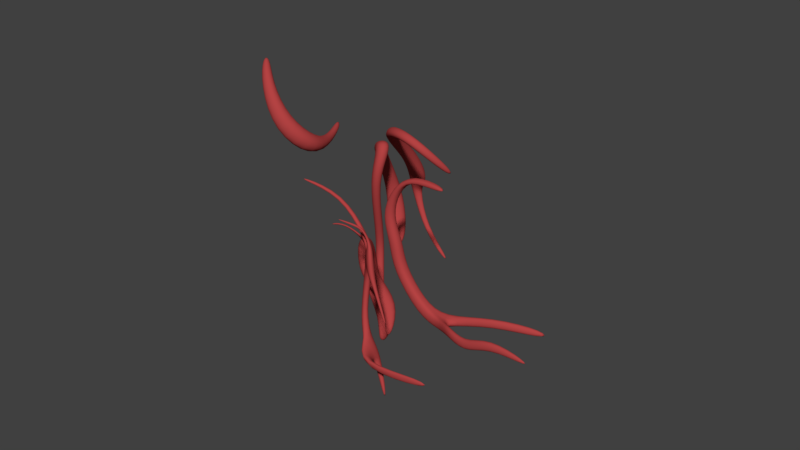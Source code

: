 # Source: EB.blend  (saved by Blender 2.79.0; exported with 4.5.12 LTS)
import bpy
from mathutils import Matrix  # noqa: F401  (used for matrix-valued properties, if any)

bpy.ops.wm.read_factory_settings(use_empty=True)
scene = bpy.context.scene
scene.name = 'Scene'

# ---- collections
col_collection_1 = bpy.data.collections.new('Collection 1'); scene.collection.children.link(col_collection_1)

# ---- materials (node trees are filled in below, after node groups)
mat_material = bpy.data.materials.new('Material')
mat_material.alpha_threshold = 0.0
mat_material.use_transparent_shadow = False
mat_material.diffuse_color = (0.4575, 0.05659, 0.05659, 1.0)
mat_material.roughness = 0.5
mat_material.line_color = (0.0, 0.0, 0.0, 1.0)

# ---- material node trees

# ---- world
world_world = bpy.data.worlds.new('World'); scene.world = world_world
world_world.color = (0.05088, 0.05088, 0.05088)
world_world.use_sun_shadow = False
world_world.sun_shadow_jitter_overblur = 0.0
world_world.cycles.sampling_method = 'MANUAL'

# ---- meshes
me_cube_006 = bpy.data.meshes.new('Cube.006')
me_cube_006.from_pydata([(-0.6444, -0.7453, 2.289), (0.2649, -0.7453, 2.354), (-0.6444, 0.2324, 2.289), (0.2649, 0.2324, 2.354), (2.511, -0.4125, -0.4521), (2.511, -0.4125, -0.1611), (2.511, -0.1004, -0.4521), (2.511, -0.1004, -0.1611), (0.8604, 0.4419, -0.3691), (1.586, 0.4419, 0.7123), (0.8604, -0.9548, -0.3691), (1.586, -0.9548, 0.7123), (0.588, -1.801, 6.234), (1.187, -1.801, 5.893), (0.588, -1.061, 6.234), (1.187, -1.061, 5.893), (3.423, -1.846, 8.294), (4.096, -1.846, 7.91), (3.423, -1.015, 8.294), (4.096, -1.015, 7.91), (2.553, -1.088, 7.717), (3.189, -1.088, 7.354), (3.189, -1.873, 7.354), (2.553, -1.873, 7.717), (4.581, -2.353, 6.157), (4.581, -1.787, 6.157), (3.866, -1.837, 6.034), (3.866, -2.372, 6.034), (3.876, -1.964, 2.121), (3.876, -1.397, 2.121), (3.194, -1.447, 2.368), (3.194, -1.982, 2.368), (3.676, -1.861, 0.3852), (3.676, -1.294, 0.3852), (2.971, -1.344, 0.2167), (2.971, -1.879, 0.2167), (4.516, -1.989, -1.022), (4.516, -1.423, -1.022), (3.928, -1.472, -1.447), (3.928, -2.008, -1.447), (5.755, -1.883, -2.982), (5.755, -1.542, -2.982), (5.4, -1.572, -3.238), (5.4, -1.895, -3.238)], [], [(3, 2, 14, 15), (8, 9, 7, 6), (6, 7, 5, 4), (10, 11, 1, 0), (8, 6, 4, 10), (9, 3, 1, 11), (7, 9, 11, 5), (2, 8, 10, 0), (4, 5, 11, 10), (2, 3, 9, 8), (21, 20, 18, 19), (0, 1, 13, 12), (1, 3, 15, 13), (2, 0, 12, 14), (16, 17, 19, 18), (23, 22, 17, 16), (17, 22, 27, 24), (20, 23, 16, 18), (14, 12, 23, 20), (13, 15, 21, 22), (12, 13, 22, 23), (15, 14, 20, 21), (27, 26, 30, 31), (19, 17, 24, 25), (22, 21, 26, 27), (21, 19, 25, 26), (30, 29, 33, 34), (24, 27, 31, 28), (26, 25, 29, 30), (25, 24, 28, 29), (33, 32, 36, 37), (29, 28, 32, 33), (31, 30, 34, 35), (28, 31, 35, 32), (39, 38, 42, 43), (35, 34, 38, 39), (32, 35, 39, 36), (34, 33, 37, 38), (43, 42, 41, 40), (36, 39, 43, 40), (38, 37, 41, 42), (37, 36, 40, 41)])
me_cube_006.polygons.foreach_set('use_smooth', [True] * 42)
me_cube_006.materials.append(mat_material)
me_cube_006.use_remesh_preserve_volume = False
me_cube_006.use_remesh_preserve_attributes = False
me_cube_006.use_mirror_vertex_groups = False
me_cube_006.update()
me_cube_005 = bpy.data.meshes.new('Cube.005')
me_cube_005.from_pydata([(-1.275, 0.05124, -0.7341), (-1.605, 0.4612, 2.551), (-1.275, 2.051, -0.7341), (-1.605, 2.125, 2.551), (0.7249, 0.05124, -0.7341), (0.059, 0.4612, 2.551), (0.7249, 2.051, -0.7341), (0.059, 2.125, 2.551), (-0.9295, -0.8375, 9.632), (-0.9295, 0.5341, 9.632), (0.1956, -0.8375, 8.848), (0.1956, 0.5341, 8.848), (3.517, -0.2887, 13.12), (3.517, 0.7864, 13.12), (3.669, -0.2887, 12.06), (3.669, 0.7864, 12.06), (7.029, 0.3794, 11.8), (7.029, 1.418, 11.8), (6.631, 0.3794, 10.84), (6.631, 1.418, 10.84), (8.745, 1.616, 7.928), (8.745, 2.24, 7.928), (8.184, 1.616, 7.654), (8.184, 2.24, 7.654), (-1.188, -0.3029, -2.146), (-1.188, 1.697, -2.146), (0.8122, -0.3029, -2.146), (0.8122, 1.697, -2.146), (-0.4632, -0.4632, -3.014), (-0.4632, 0.4632, -3.014), (0.4632, -0.4632, -3.014), (0.4632, 0.4632, -3.014), (3.181, -2.239, -6.148), (3.181, -1.619, -6.148), (3.323, -2.239, -5.544), (3.323, -1.619, -5.544), (7.61, -2.72, -7.306), (7.61, -2.236, -7.306), (7.906, -2.72, -6.924), (7.906, -2.236, -6.924)], [], [(0, 1, 3, 2), (2, 3, 7, 6), (6, 7, 5, 4), (4, 5, 1, 0), (4, 0, 24, 26), (7, 3, 9, 11), (10, 11, 15, 14), (5, 7, 11, 10), (3, 1, 8, 9), (1, 5, 10, 8), (12, 14, 18, 16), (9, 8, 12, 13), (8, 10, 14, 12), (11, 9, 13, 15), (18, 19, 23, 22), (15, 13, 17, 19), (14, 15, 19, 18), (13, 12, 16, 17), (23, 21, 20, 22), (17, 16, 20, 21), (16, 18, 22, 20), (19, 17, 21, 23), (26, 24, 28, 30), (2, 6, 27, 25), (0, 2, 25, 24), (6, 4, 26, 27), (31, 30, 34, 35), (25, 27, 31, 29), (27, 26, 30, 31), (24, 25, 29, 28), (32, 33, 37, 36), (28, 29, 33, 32), (30, 28, 32, 34), (29, 31, 35, 33), (37, 39, 38, 36), (34, 32, 36, 38), (33, 35, 39, 37), (35, 34, 38, 39)])
me_cube_005.polygons.foreach_set('use_smooth', [True] * 38)
me_cube_005.materials.append(mat_material)
me_cube_005.use_remesh_preserve_volume = False
me_cube_005.use_remesh_preserve_attributes = False
me_cube_005.use_mirror_vertex_groups = False
me_cube_005.update()
me_cube_004 = bpy.data.meshes.new('Cube.004')
me_cube_004.from_pydata([(-0.6917, -0.2208, -3.369), (-1.0, -1.0, 1.0), (-0.6917, 1.249, -2.012), (-1.0, 1.0, 1.0), (1.308, -0.2208, -3.369), (1.0, -1.0, 1.0), (1.308, 1.249, -2.012), (1.0, 1.0, 1.0), (0.03228, 1.325, 4.663), (0.03228, 2.24, 3.886), (1.233, 1.325, 4.663), (1.233, 2.24, 3.886), (0.6754, 4.2, 6.202), (0.6754, 4.414, 5.55), (1.362, 4.2, 6.202), (1.362, 4.414, 5.55), (-0.6747, 4.103, -4.329), (-0.6747, 4.431, -3.615), (0.1103, 4.103, -4.329), (0.1103, 4.431, -3.615), (-0.5988, 7.148, -4.243), (-0.5988, 7.437, -3.614), (0.094, 7.148, -4.243), (0.094, 7.437, -3.614)], [], [(0, 1, 3, 2), (2, 3, 7, 6), (6, 7, 5, 4), (4, 5, 1, 0), (4, 0, 16, 18), (7, 3, 9, 11), (10, 11, 15, 14), (5, 7, 11, 10), (3, 1, 8, 9), (1, 5, 10, 8), (15, 13, 12, 14), (9, 8, 12, 13), (8, 10, 14, 12), (11, 9, 13, 15), (19, 18, 22, 23), (2, 6, 19, 17), (0, 2, 17, 16), (6, 4, 18, 19), (21, 23, 22, 20), (16, 17, 21, 20), (18, 16, 20, 22), (17, 19, 23, 21)])
me_cube_004.polygons.foreach_set('use_smooth', [True] * 22)
me_cube_004.materials.append(mat_material)
me_cube_004.use_remesh_preserve_volume = False
me_cube_004.use_remesh_preserve_attributes = False
me_cube_004.use_mirror_vertex_groups = False
me_cube_004.update()
me_cube_003 = bpy.data.meshes.new('Cube.003')
me_cube_003.from_pydata([(-0.1558, -0.2353, -0.6667), (-0.2058, -0.1462, 0.7851), (-0.2731, 1.021, -0.7545), (-0.2129, 0.9517, 0.8144), (0.4239, -0.2353, -0.6667), (0.3302, -0.1462, 0.7851), (0.4122, 1.021, -0.7545), (0.3266, 0.9517, 0.8144), (-0.3853, 0.1293, 1.658), (-0.304, 0.591, 1.658), (0.003518, 0.1293, 1.706), (0.03063, 0.591, 1.706), (-1.84, 0.7808, 4.353), (-1.812, 1.088, 4.353), (-1.611, 0.7808, 4.579), (-1.611, 1.088, 4.579), (-4.599, 1.032, 5.536), (-4.599, 1.224, 5.536), (-4.587, 1.032, 5.743), (-4.587, 1.224, 5.743), (-0.2296, 2.283, -0.8092), (-0.1725, 2.43, 0.2946), (0.2713, 2.283, -0.8092), (0.214, 2.43, 0.2946), (-0.2618, 1.699, 1.352), (-0.04002, 1.699, 1.36), (-0.2436, 2.339, 1.123), (-0.07484, 2.339, 1.129), (-1.67, 2.631, 2.319), (-1.543, 2.631, 2.427), (-1.568, 2.907, 2.274), (-1.47, 2.907, 2.36), (-2.648, 2.907, 2.205), (-2.591, 2.922, 2.36), (-2.531, 3.18, 2.173), (-2.488, 3.192, 2.295), (-0.1193, -1.228, -0.81), (-0.1694, -1.516, 0.6155), (0.4603, -1.228, -0.81), (0.3667, -1.516, 0.6155), (-0.06214, -0.5688, 1.379), (0.2048, -0.5688, 1.379), (-0.04397, -1.251, 1.295), (0.223, -1.251, 1.295), (-0.401, -1.188, 2.229), (-0.2879, -1.188, 2.364), (-0.3748, -1.383, 2.222), (-0.2617, -1.383, 2.358), (-1.042, -1.364, 2.545), (-0.9799, -1.364, 2.71), (-1.015, -1.559, 2.547), (-0.9531, -1.559, 2.713), (-2.051, -1.565, 2.989), (-2.029, -1.565, 3.046), (-2.041, -1.633, 2.989), (-2.02, -1.633, 3.047), (1.045, -0.8967, -4.323), (1.268, -0.8967, -4.323), (1.059, -1.279, -4.379), (1.282, -1.279, -4.379), (0.5553, -0.7006, -1.746), (0.3287, -0.7006, -1.746), (0.5696, -1.089, -1.802), (0.3429, -1.089, -1.802), (1.016, 1.128, -9.876), (1.306, 1.128, -9.876), (1.035, 1.661, -9.899), (1.246, 1.661, -9.899), (-0.0871, 1.744, -3.709), (-0.186, 2.63, -3.748), (-0.5684, 1.744, -3.709), (-0.5378, 2.63, -3.748), (0.9154, 1.472, -6.52), (0.2302, 1.472, -6.52), (0.7746, 2.125, -6.539), (0.2737, 2.125, -6.539), (0.1379, 2.349, -5.558), (-0.4253, 2.349, -5.558), (0.2963, 1.614, -5.536), (-0.4742, 1.614, -5.536), (4.543, -3.36, -8.251), (3.995, -3.36, -8.251), (4.048, -3.246, -7.464), (3.432, -3.246, -7.464), (-0.2732, -0.01111, -7.428), (-0.6574, -0.01111, -7.428), (-1.052, 0.0685, -6.877), (-0.6204, 0.0685, -6.877)], [], [(0, 1, 3, 2), (3, 7, 25, 24), (6, 7, 5, 4), (1, 0, 36, 37), (2, 6, 4, 0), (7, 3, 9, 11), (10, 11, 15, 14), (5, 7, 11, 10), (3, 1, 8, 9), (1, 5, 10, 8), (12, 14, 18, 16), (9, 8, 12, 13), (8, 10, 14, 12), (11, 9, 13, 15), (19, 17, 16, 18), (15, 13, 17, 19), (14, 15, 19, 18), (13, 12, 16, 17), (20, 21, 23, 22), (2, 3, 21, 20), (7, 6, 22, 23), (74, 72, 65, 67), (26, 24, 28, 30), (23, 21, 26, 27), (21, 3, 24, 26), (7, 23, 27, 25), (29, 31, 35, 33), (27, 26, 30, 31), (25, 27, 31, 29), (24, 25, 29, 28), (32, 33, 35, 34), (28, 29, 33, 32), (30, 28, 32, 34), (31, 30, 34, 35), (38, 39, 37, 36), (61, 60, 57, 56), (37, 39, 43, 42), (4, 5, 39, 38), (40, 42, 46, 44), (5, 1, 40, 41), (39, 5, 41, 43), (1, 37, 42, 40), (47, 45, 49, 51), (41, 40, 44, 45), (43, 41, 45, 47), (42, 43, 47, 46), (50, 51, 55, 54), (46, 47, 51, 50), (44, 46, 50, 48), (45, 44, 48, 49), (53, 52, 54, 55), (48, 50, 54, 52), (49, 48, 52, 53), (51, 49, 53, 55), (56, 57, 59, 58), (60, 62, 59, 57), (63, 61, 56, 58), (62, 63, 58, 59), (38, 36, 63, 62), (36, 0, 61, 63), (4, 38, 62, 60), (0, 4, 60, 61), (65, 64, 66, 67), (72, 73, 64, 65), (75, 74, 67, 66), (73, 75, 66, 64), (2, 20, 71, 70), (20, 22, 69, 71), (6, 2, 70, 68), (22, 6, 68, 69), (79, 77, 75, 73), (77, 76, 74, 75), (85, 84, 80, 81), (76, 78, 72, 74), (69, 68, 78, 76), (68, 70, 79, 78), (71, 69, 76, 77), (70, 71, 77, 79), (82, 83, 81, 80), (87, 86, 83, 82), (84, 87, 82, 80), (86, 85, 81, 83), (79, 73, 85, 86), (72, 78, 87, 84), (78, 79, 86, 87), (73, 72, 84, 85)])
me_cube_003.polygons.foreach_set('use_smooth', [True] * 86)
me_cube_003.materials.append(mat_material)
me_cube_003.use_remesh_preserve_volume = False
me_cube_003.use_remesh_preserve_attributes = False
me_cube_003.use_mirror_vertex_groups = False
me_cube_003.update()
me_cube_002 = bpy.data.meshes.new('Cube.002')
me_cube_002.from_pydata([(-0.02672, -1.906, -0.5402), (0.3151, -1.355, 1.099), (-0.02672, -1.465, -0.5402), (0.3151, -0.5632, 1.099), (0.4143, -1.906, -0.5402), (1.107, -1.355, 1.099), (0.4143, -1.465, -0.5402), (1.107, -0.5632, 1.099), (-0.8186, -0.3631, 2.59), (-0.8186, 0.6081, 2.59), (0.1526, -0.3631, 2.59), (0.1526, 0.6081, 2.59), (-0.5399, -0.6599, 4.82), (-0.5212, 0.1206, 4.873), (0.07723, -0.6599, 4.82), (0.1567, 0.1206, 4.873), (0.07971, 0.6636, 3.677), (0.04299, -0.4573, 3.82), (-0.7987, -0.4573, 3.82), (-0.8555, 0.6636, 3.677), (-0.2626, 0.9923, 4.551), (0.1363, 0.9923, 4.551), (0.284, 1.703, 3.771), (-0.5249, 1.703, 3.771), (-0.2057, 2.038, 2.031), (-1.047, 2.038, 2.031), (0.0448, 2.931, 2.046), (-0.7969, 2.931, 2.046), (0.2611, 2.105, -0.02708), (-0.5432, 2.105, -0.02708), (0.5005, 2.959, -0.01297), (-0.3038, 2.959, -0.01297), (-0.3067, 2.476, -1.406), (-0.9052, 2.476, -1.406), (-0.1286, 3.111, -1.395), (-0.7271, 3.111, -1.395)], [], [(0, 1, 3, 2), (2, 3, 7, 6), (6, 7, 5, 4), (4, 5, 1, 0), (2, 6, 4, 0), (7, 3, 9, 11), (17, 16, 15, 14), (5, 7, 11, 10), (3, 1, 8, 9), (1, 5, 10, 8), (15, 13, 12, 14), (19, 18, 12, 13), (18, 17, 14, 12), (13, 15, 21, 20), (11, 9, 19, 16), (8, 10, 17, 18), (9, 8, 18, 19), (10, 11, 16, 17), (22, 23, 20, 21), (16, 19, 25, 24), (15, 16, 22, 21), (19, 13, 20, 23), (26, 24, 28, 30), (22, 16, 24, 26), (23, 22, 26, 27), (19, 23, 27, 25), (29, 31, 35, 33), (27, 26, 30, 31), (25, 27, 31, 29), (24, 25, 29, 28), (32, 33, 35, 34), (28, 29, 33, 32), (30, 28, 32, 34), (31, 30, 34, 35)])
me_cube_002.polygons.foreach_set('use_smooth', [True] * 34)
me_cube_002.materials.append(mat_material)
me_cube_002.use_remesh_preserve_volume = False
me_cube_002.use_remesh_preserve_attributes = False
me_cube_002.use_mirror_vertex_groups = False
me_cube_002.update()
me_cube_001 = bpy.data.meshes.new('Cube.001')
me_cube_001.from_pydata([(-1.041, -0.43, -0.353), (-0.9499, -0.3814, 0.6287), (-1.041, 0.3227, -0.353), (-0.9499, 0.2685, 0.6287), (0.5756, -0.4866, -0.5848), (0.4539, -0.4313, 0.02076), (0.5756, 0.3951, -0.5848), (0.4539, 0.3374, 0.02076), (0.5307, -0.2584, 8.128), (0.47, -0.2584, 7.799), (0.2054, 0.1343, 8.145), (0.1625, 0.1343, 7.868), (-3.434, 0.06531, 5.477), (-3.241, 0.1017, 5.31), (-3.241, -0.5079, 5.31), (-3.753, -0.4947, 5.439), (-2.413, 0.2743, 2.448), (-2.933, -0.4797, 2.186), (-2.933, 0.2811, 2.186), (-2.413, -0.4737, 2.448), (-1.715, 0.1494, 8.288), (-1.883, -0.2953, 8.021), (-1.693, 0.1494, 7.928), (-1.715, -0.282, 8.288), (-2.732, 0.09169, 6.959), (-2.955, -0.4137, 7.271), (-2.932, 0.08855, 7.273), (-2.732, -0.4154, 6.959), (-3.078, 0.1986, 3.792), (-2.509, -0.5028, 3.877), (-2.509, 0.1986, 3.877), (-3.078, -0.5028, 3.792), (-1.041, -0.05365, -0.353), (-0.9499, -0.05644, 0.6287), (0.5756, -0.04575, -0.5848), (0.4539, -0.04698, 0.02076), (0.5307, -0.04673, 8.128), (0.47, -0.04673, 7.799), (-3.608, -0.1965, 5.489), (-3.027, -0.193, 5.333), (-2.31, -0.09967, 2.478), (-3.037, -0.09932, 2.156), (-1.649, -0.06617, 8.355), (-1.883, -0.05173, 8.021), (-2.68, -0.1618, 6.899), (-3.005, -0.1623, 7.331), (-2.417, -0.1521, 3.896), (-3.17, -0.1521, 3.773), (6.223, 2.404, -0.1737), (6.102, 2.346, 0.3494), (6.223, 1.963, -0.1737), (6.102, 1.962, 0.3494), (3.286, 0.6527, 0.2448), (3.164, 0.6515, 0.8092), (3.164, 1.036, 0.8092), (3.286, 1.094, 0.2448), (3.263, -1.852, -0.2647), (3.141, -1.796, 0.3408), (3.263, -1.411, -0.2647), (3.141, -1.412, 0.3408), (1.704, -1.032, 0.6591), (1.825, -1.031, 0.05361), (1.704, -1.416, 0.6591), (1.825, -1.472, 0.05361), (4.855, -1.852, 0.7241), (4.734, -1.796, 1.33), (4.855, -1.411, 0.7241), (4.734, -1.412, 1.33), (7.317, -1.71, 0.549), (7.268, -1.688, 0.7884), (7.317, -1.536, 0.549), (7.268, -1.536, 0.7884)], [], [(22, 20, 10, 11), (2, 3, 7, 6), (61, 60, 59, 58), (4, 5, 1, 0), (32, 34, 4, 0), (35, 33, 1, 5), (36, 37, 11, 10), (23, 21, 9, 8), (43, 22, 11, 37), (42, 23, 8, 36), (47, 31, 15, 38), (46, 30, 13, 39), (31, 29, 14, 15), (30, 28, 12, 13), (3, 2, 18, 16), (0, 1, 19, 17), (33, 3, 16, 40), (32, 0, 17, 41), (45, 25, 23, 42), (44, 24, 22, 43), (25, 27, 21, 23), (24, 26, 20, 22), (13, 12, 26, 24), (15, 14, 27, 25), (39, 13, 24, 44), (38, 15, 25, 45), (16, 18, 28, 30), (17, 19, 29, 31), (40, 16, 30, 46), (41, 17, 31, 47), (18, 41, 47, 28), (19, 40, 46, 29), (12, 38, 45, 26), (14, 39, 44, 27), (27, 44, 43, 21), (26, 45, 42, 20), (2, 32, 41, 18), (1, 33, 40, 19), (29, 46, 39, 14), (28, 47, 38, 12), (20, 42, 36, 10), (21, 43, 37, 9), (8, 9, 37, 36), (7, 3, 33, 35), (2, 6, 34, 32), (53, 52, 50, 51), (48, 49, 51, 50), (54, 53, 51, 49), (55, 54, 49, 48), (52, 55, 48, 50), (34, 6, 55, 52), (6, 7, 54, 55), (7, 35, 53, 54), (35, 34, 52, 53), (58, 59, 67, 66), (60, 62, 57, 59), (62, 63, 56, 57), (63, 61, 58, 56), (4, 34, 61, 63), (5, 4, 63, 62), (35, 5, 62, 60), (34, 35, 60, 61), (64, 66, 70, 68), (57, 56, 64, 65), (56, 58, 66, 64), (59, 57, 65, 67), (70, 71, 69, 68), (67, 65, 69, 71), (66, 67, 71, 70), (65, 64, 68, 69)])
me_cube_001.polygons.foreach_set('use_smooth', [True] * 70)
me_cube_001.materials.append(mat_material)
me_cube_001.use_remesh_preserve_volume = False
me_cube_001.use_remesh_preserve_attributes = False
me_cube_001.use_mirror_vertex_groups = False
me_cube_001.update()

# ---- objects
ob_cube_005 = bpy.data.objects.new('Cube.005', me_cube_006)
ob_cube_004 = bpy.data.objects.new('Cube.004', me_cube_005)
ob_cube_003 = bpy.data.objects.new('Cube.003', me_cube_004)
ob_cube_002 = bpy.data.objects.new('Cube.002', me_cube_003)
ob_cube_001 = bpy.data.objects.new('Cube.001', me_cube_002)
ob_cube = bpy.data.objects.new('Cube', me_cube_001)

# ---- transforms, parenting, visibility, modifiers, constraints
ob_cube_005.location = (-8.34, 6.713, 1.027)
ob_cube_005.rotation_euler = (0.01283, 0.1903, -0.7481)
ob_cube_005.lineart.crease_threshold = 0.0
_m = ob_cube_005.modifiers.new('Subsurf', 'SUBSURF')
_m.uv_smooth = 'PRESERVE_CORNERS'
_m.quality = 2
_m.levels = 2
_m.show_only_control_edges = False
ob_cube_004.location = (-8.699, 8.228, 3.286)
ob_cube_004.rotation_euler = (0.5556, 0.3241, -0.2289)
ob_cube_004.scale = (0.5706, 0.5706, 0.5706)
ob_cube_004.lineart.crease_threshold = 0.0
_m = ob_cube_004.modifiers.new('Subsurf', 'SUBSURF')
_m.uv_smooth = 'PRESERVE_CORNERS'
_m.quality = 2
_m.levels = 2
_m.show_only_control_edges = False
ob_cube_003.location = (-7.083, -3.976, 10.6)
ob_cube_003.rotation_euler = (0.2469, -0.6815, 0.2938)
ob_cube_003.scale = (0.5952, 0.5952, 0.5952)
ob_cube_003.lineart.crease_threshold = 0.0
_m = ob_cube_003.modifiers.new('Subsurf', 'SUBSURF')
_m.uv_smooth = 'PRESERVE_CORNERS'
_m.quality = 2
_m.levels = 2
_m.show_only_control_edges = False
ob_cube_002.location = (2.623, -8.652, 8.149)
ob_cube_002.rotation_euler = (-0.3803, 0.01036, 0.7283)
ob_cube_002.scale = (0.6898, 0.6898, 0.6898)
ob_cube_002.lineart.crease_threshold = 0.0
_m = ob_cube_002.modifiers.new('Subsurf', 'SUBSURF')
_m.uv_smooth = 'PRESERVE_CORNERS'
_m.quality = 2
_m.levels = 2
_m.show_only_control_edges = False
ob_cube_001.location = (-0.4104, -4.015, 1.28)
ob_cube_001.rotation_euler = (-0.4237, -0.1862, 0.7244)
ob_cube_001.lineart.crease_threshold = 0.0
_m = ob_cube_001.modifiers.new('Subsurf', 'SUBSURF')
_m.uv_smooth = 'PRESERVE_CORNERS'
_m.quality = 2
_m.levels = 2
_m.show_only_control_edges = False
ob_cube.location = (0.0, 0.0, 0.0)
ob_cube.lineart.crease_threshold = 0.0
_m = ob_cube.modifiers.new('Subsurf', 'SUBSURF')
_m.uv_smooth = 'PRESERVE_CORNERS'
_m.quality = 2
_m.levels = 2
_m.show_only_control_edges = False

# ---- collection membership
col_collection_1.objects.link(ob_cube_005)
col_collection_1.objects.link(ob_cube_004)
col_collection_1.objects.link(ob_cube_003)
col_collection_1.objects.link(ob_cube_002)
col_collection_1.objects.link(ob_cube_001)
col_collection_1.objects.link(ob_cube)

# ---- scene / render settings (as saved in the file)
scene.frame_start = 1; scene.frame_end = 250; scene.frame_set(1)
scene.render.engine = 'BLENDER_EEVEE_NEXT'
scene.render.resolution_percentage = 50
scene.render.dither_intensity = 0.0
scene.cycles.use_denoising = False
scene.cycles.samples = 128
scene.cycles.sampling_pattern = 'TABULATED_SOBOL'
scene.cycles.use_adaptive_sampling = False
scene.cycles.use_light_tree = False
scene.cycles.blur_glossy = 0.0
scene.cycles.sample_clamp_indirect = 0.0
scene.view_settings.view_transform = 'Standard'
bpy.context.view_layer.update()

# ---- added for rendering (the .blend has no active camera and no usable light): camera, sun
cam_auto = bpy.data.cameras.new('AutoCamera')
cam_auto.lens = 50.0
cam_auto.sensor_width = 36.0
cam_auto.clip_end = 1000.0
ob_auto_camera = bpy.data.objects.new('AutoCamera', cam_auto)
scene.collection.objects.link(ob_auto_camera)
ob_auto_camera.location = (32.7498, -42.5007, 33.2412)
ob_auto_camera.rotation_euler = (1.09748, -7.21219e-08, 0.694738)
scene.camera = ob_auto_camera
light_auto_sun = bpy.data.lights.new('AutoSun', 'SUN')
light_auto_sun.energy = 3.0
light_auto_sun.angle = 0.0523599
ob_auto_sun = bpy.data.objects.new('AutoSun', light_auto_sun)
scene.collection.objects.link(ob_auto_sun)
ob_auto_sun.rotation_euler = (0.872665, 0.174533, 0.523599)
bpy.context.view_layer.update()
